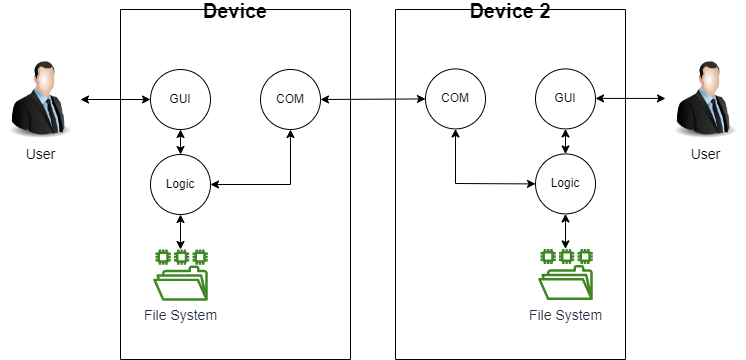

The diagram above was exported from draw.io. Its source (the exported page's mxGraphModel, read from the mxfile embedded in the PNG):
<mxGraphModel dx="1434" dy="756" grid="1" gridSize="10" guides="1" tooltips="1" connect="1" arrows="1" fold="1" page="1" pageScale="1" pageWidth="850" pageHeight="1100" math="0" shadow="0">
  <root>
    <mxCell id="0" />
    <mxCell id="1" parent="0" />
    <mxCell id="OxnLg_dTvmKwSSNY-4OX-81" value="Device" style="swimlane;startSize=0;fontSize=20;" parent="1" vertex="1">
      <mxGeometry x="175" y="310" width="230" height="350" as="geometry" />
    </mxCell>
    <mxCell id="OxnLg_dTvmKwSSNY-4OX-82" value="GUI" style="ellipse;whiteSpace=wrap;html=1;" parent="OxnLg_dTvmKwSSNY-4OX-81" vertex="1">
      <mxGeometry x="30" y="60" width="60" height="60" as="geometry" />
    </mxCell>
    <mxCell id="OxnLg_dTvmKwSSNY-4OX-83" value="Logic" style="ellipse;whiteSpace=wrap;html=1;" parent="OxnLg_dTvmKwSSNY-4OX-81" vertex="1">
      <mxGeometry x="30" y="145" width="60" height="60" as="geometry" />
    </mxCell>
    <mxCell id="OxnLg_dTvmKwSSNY-4OX-84" value="File System" style="sketch=0;outlineConnect=0;fontColor=#232F3E;gradientColor=none;fillColor=#3F8624;strokeColor=none;dashed=0;verticalLabelPosition=bottom;verticalAlign=top;align=center;html=1;fontSize=14;fontStyle=0;aspect=fixed;pointerEvents=1;shape=mxgraph.aws4.file_system;" parent="OxnLg_dTvmKwSSNY-4OX-81" vertex="1">
      <mxGeometry x="32.67" y="240" width="54.66" height="51.16" as="geometry" />
    </mxCell>
    <mxCell id="OxnLg_dTvmKwSSNY-4OX-85" value="" style="endArrow=classic;startArrow=classic;html=1;rounded=0;entryX=0.5;entryY=1;entryDx=0;entryDy=0;exitX=0.5;exitY=0;exitDx=0;exitDy=0;" parent="OxnLg_dTvmKwSSNY-4OX-81" source="OxnLg_dTvmKwSSNY-4OX-83" target="OxnLg_dTvmKwSSNY-4OX-82" edge="1">
      <mxGeometry width="50" height="50" relative="1" as="geometry">
        <mxPoint x="20" y="170" as="sourcePoint" />
        <mxPoint x="70" y="120" as="targetPoint" />
      </mxGeometry>
    </mxCell>
    <mxCell id="OxnLg_dTvmKwSSNY-4OX-86" value="" style="endArrow=classic;startArrow=classic;html=1;rounded=0;entryX=0.5;entryY=1;entryDx=0;entryDy=0;" parent="OxnLg_dTvmKwSSNY-4OX-81" source="OxnLg_dTvmKwSSNY-4OX-84" target="OxnLg_dTvmKwSSNY-4OX-83" edge="1">
      <mxGeometry width="50" height="50" relative="1" as="geometry">
        <mxPoint x="10" y="260" as="sourcePoint" />
        <mxPoint x="60" y="210" as="targetPoint" />
      </mxGeometry>
    </mxCell>
    <mxCell id="OxnLg_dTvmKwSSNY-4OX-88" value="COM" style="ellipse;whiteSpace=wrap;html=1;" parent="OxnLg_dTvmKwSSNY-4OX-81" vertex="1">
      <mxGeometry x="140" y="60" width="60" height="60" as="geometry" />
    </mxCell>
    <mxCell id="gIehHLpiQLbP4Mxroe02-19" value="" style="endArrow=classic;startArrow=classic;html=1;rounded=0;entryX=0.5;entryY=1;entryDx=0;entryDy=0;exitX=1;exitY=0.5;exitDx=0;exitDy=0;" edge="1" parent="OxnLg_dTvmKwSSNY-4OX-81" source="OxnLg_dTvmKwSSNY-4OX-83" target="OxnLg_dTvmKwSSNY-4OX-88">
      <mxGeometry width="50" height="50" relative="1" as="geometry">
        <mxPoint x="95" y="180" as="sourcePoint" />
        <mxPoint x="135" y="130" as="targetPoint" />
        <Array as="points">
          <mxPoint x="170" y="175" />
        </Array>
      </mxGeometry>
    </mxCell>
    <mxCell id="OxnLg_dTvmKwSSNY-4OX-89" value="User" style="image;html=1;image=img/lib/clip_art/people/Suit_Man_128x128.png;fontSize=14;" parent="1" vertex="1">
      <mxGeometry x="55" y="360" width="80" height="80" as="geometry" />
    </mxCell>
    <mxCell id="OxnLg_dTvmKwSSNY-4OX-90" value="" style="endArrow=classic;startArrow=classic;html=1;rounded=0;entryX=0;entryY=0.5;entryDx=0;entryDy=0;exitX=1;exitY=0.5;exitDx=0;exitDy=0;" parent="1" source="OxnLg_dTvmKwSSNY-4OX-89" target="OxnLg_dTvmKwSSNY-4OX-82" edge="1">
      <mxGeometry width="50" height="50" relative="1" as="geometry">
        <mxPoint x="125" y="420" as="sourcePoint" />
        <mxPoint x="175" y="370" as="targetPoint" />
      </mxGeometry>
    </mxCell>
    <mxCell id="gIehHLpiQLbP4Mxroe02-9" value="Device 2" style="swimlane;startSize=0;fontSize=20;" vertex="1" parent="1">
      <mxGeometry x="450" y="310" width="230" height="350" as="geometry" />
    </mxCell>
    <mxCell id="gIehHLpiQLbP4Mxroe02-10" value="GUI" style="ellipse;whiteSpace=wrap;html=1;" vertex="1" parent="gIehHLpiQLbP4Mxroe02-9">
      <mxGeometry x="140" y="59.42" width="60" height="60" as="geometry" />
    </mxCell>
    <mxCell id="gIehHLpiQLbP4Mxroe02-11" value="Logic" style="ellipse;whiteSpace=wrap;html=1;" vertex="1" parent="gIehHLpiQLbP4Mxroe02-9">
      <mxGeometry x="140" y="144.42" width="60" height="60" as="geometry" />
    </mxCell>
    <mxCell id="gIehHLpiQLbP4Mxroe02-12" value="File System" style="sketch=0;outlineConnect=0;fontColor=#232F3E;gradientColor=none;fillColor=#3F8624;strokeColor=none;dashed=0;verticalLabelPosition=bottom;verticalAlign=top;align=center;html=1;fontSize=14;fontStyle=0;aspect=fixed;pointerEvents=1;shape=mxgraph.aws4.file_system;" vertex="1" parent="gIehHLpiQLbP4Mxroe02-9">
      <mxGeometry x="142.67000000000002" y="239.42" width="54.66" height="51.16" as="geometry" />
    </mxCell>
    <mxCell id="gIehHLpiQLbP4Mxroe02-13" value="" style="endArrow=classic;startArrow=classic;html=1;rounded=0;entryX=0.5;entryY=1;entryDx=0;entryDy=0;exitX=0.5;exitY=0;exitDx=0;exitDy=0;" edge="1" parent="gIehHLpiQLbP4Mxroe02-9" source="gIehHLpiQLbP4Mxroe02-11" target="gIehHLpiQLbP4Mxroe02-10">
      <mxGeometry width="50" height="50" relative="1" as="geometry">
        <mxPoint x="130" y="169.42" as="sourcePoint" />
        <mxPoint x="180" y="119.42" as="targetPoint" />
      </mxGeometry>
    </mxCell>
    <mxCell id="gIehHLpiQLbP4Mxroe02-14" value="" style="endArrow=classic;startArrow=classic;html=1;rounded=0;entryX=0.5;entryY=1;entryDx=0;entryDy=0;" edge="1" parent="gIehHLpiQLbP4Mxroe02-9" source="gIehHLpiQLbP4Mxroe02-12" target="gIehHLpiQLbP4Mxroe02-11">
      <mxGeometry width="50" height="50" relative="1" as="geometry">
        <mxPoint x="120" y="259.42" as="sourcePoint" />
        <mxPoint x="170" y="209.42" as="targetPoint" />
      </mxGeometry>
    </mxCell>
    <mxCell id="gIehHLpiQLbP4Mxroe02-16" value="COM" style="ellipse;whiteSpace=wrap;html=1;" vertex="1" parent="gIehHLpiQLbP4Mxroe02-9">
      <mxGeometry x="30" y="59.42" width="60" height="60" as="geometry" />
    </mxCell>
    <mxCell id="gIehHLpiQLbP4Mxroe02-20" value="" style="endArrow=classic;startArrow=classic;html=1;rounded=0;entryX=0.5;entryY=1;entryDx=0;entryDy=0;exitX=0;exitY=0.5;exitDx=0;exitDy=0;" edge="1" parent="gIehHLpiQLbP4Mxroe02-9" source="gIehHLpiQLbP4Mxroe02-11" target="gIehHLpiQLbP4Mxroe02-16">
      <mxGeometry width="50" height="50" relative="1" as="geometry">
        <mxPoint x="10" y="180" as="sourcePoint" />
        <mxPoint x="60" y="130" as="targetPoint" />
        <Array as="points">
          <mxPoint x="60" y="174" />
        </Array>
      </mxGeometry>
    </mxCell>
    <mxCell id="gIehHLpiQLbP4Mxroe02-21" value="" style="endArrow=classic;startArrow=classic;html=1;rounded=0;entryX=0;entryY=0.5;entryDx=0;entryDy=0;exitX=1;exitY=0.5;exitDx=0;exitDy=0;" edge="1" parent="gIehHLpiQLbP4Mxroe02-9">
      <mxGeometry width="50" height="50" relative="1" as="geometry">
        <mxPoint x="200" y="88.92000000000002" as="sourcePoint" />
        <mxPoint x="270" y="88.92000000000002" as="targetPoint" />
      </mxGeometry>
    </mxCell>
    <mxCell id="gIehHLpiQLbP4Mxroe02-17" value="User" style="image;html=1;image=img/lib/clip_art/people/Suit_Man_128x128.png;fontSize=14;" vertex="1" parent="1">
      <mxGeometry x="720" y="360" width="80" height="80" as="geometry" />
    </mxCell>
    <mxCell id="gIehHLpiQLbP4Mxroe02-22" value="" style="endArrow=classic;startArrow=classic;html=1;rounded=0;exitX=1;exitY=0.5;exitDx=0;exitDy=0;entryX=0;entryY=0.5;entryDx=0;entryDy=0;" edge="1" parent="1" source="OxnLg_dTvmKwSSNY-4OX-88" target="gIehHLpiQLbP4Mxroe02-16">
      <mxGeometry width="50" height="50" relative="1" as="geometry">
        <mxPoint x="390" y="270" as="sourcePoint" />
        <mxPoint x="440" y="220" as="targetPoint" />
      </mxGeometry>
    </mxCell>
  </root>
</mxGraphModel>